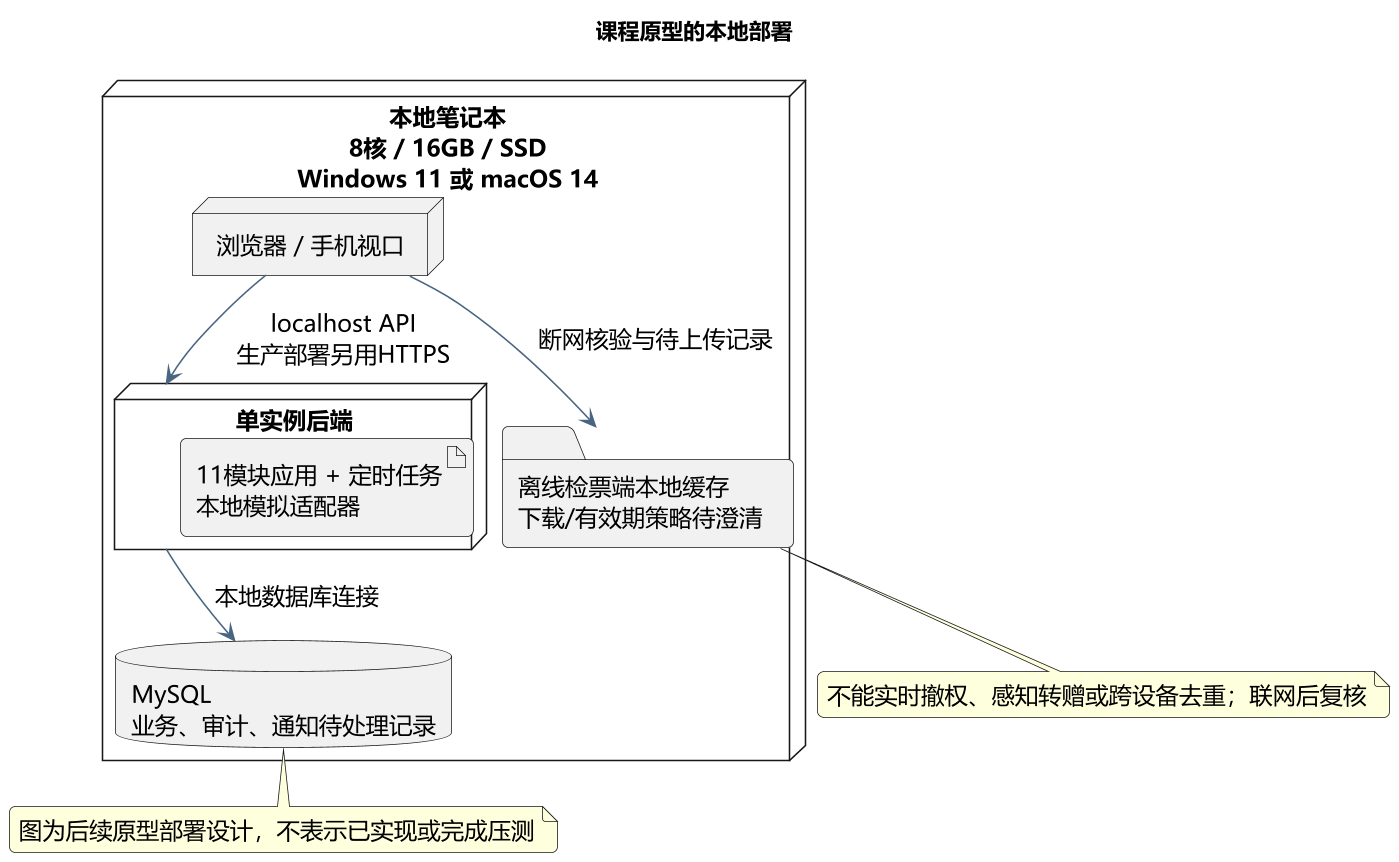

The diagram above was rendered by PlantUML. Its source (embedded in the PNG):
@startuml
skinparam backgroundColor #FFFFFF
skinparam defaultFontName Microsoft YaHei
skinparam defaultFontSize 15
skinparam shadowing false
skinparam roundcorner 8
skinparam ArrowColor #486581
skinparam classBackgroundColor #F1F6FA
skinparam classBorderColor #486581
skinparam componentBackgroundColor #F1F6FA
skinparam componentBorderColor #486581
skinparam usecaseBackgroundColor #F1F6FA
skinparam usecaseBorderColor #486581
skinparam sequenceMessageAlign center
skinparam maxMessageSize 260
skinparam dpi 150
title 课程原型的本地部署
!pragma layout smetana
node "本地笔记本\n8核 / 16GB / SSD\nWindows 11 或 macOS 14" {
node "浏览器 / 手机视口" as B
node "单实例后端" as S {
artifact "11模块应用 + 定时任务\n本地模拟适配器" as APP
}
database "MySQL\n业务、审计、通知待处理记录" as DB
folder "离线检票端本地缓存\n下载/有效期策略待澄清" as CACHE
}
B --> S : localhost API\n生产部署另用HTTPS
S --> DB : 本地数据库连接
B --> CACHE : 断网核验与待上传记录
note bottom of CACHE : 不能实时撤权、感知转赠或跨设备去重；联网后复核
note bottom of DB : 图为后续原型部署设计，不表示已实现或完成压测
@enduml